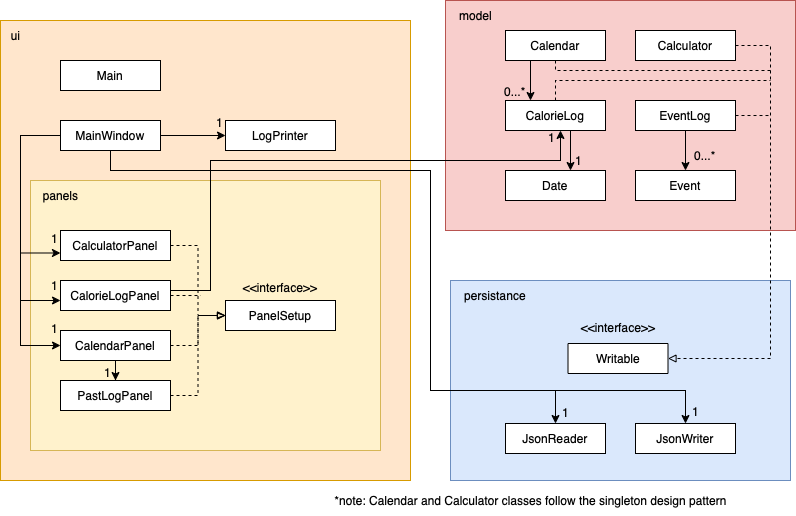

The diagram above was exported from draw.io. Its source (the exported page's mxGraphModel, read from the mxfile embedded in the PNG):
<mxGraphModel dx="954" dy="647" grid="1" gridSize="10" guides="1" tooltips="1" connect="1" arrows="1" fold="1" page="1" pageScale="1" pageWidth="850" pageHeight="1100" math="0" shadow="0">
  <root>
    <mxCell id="0" />
    <mxCell id="1" parent="0" />
    <mxCell id="zjDR8jYiadXmaC_HaVIz-20" value="" style="rounded=0;whiteSpace=wrap;html=1;fillColor=#dae8fc;strokeColor=#6c8ebf;movable=1;resizable=1;rotatable=1;deletable=1;editable=1;locked=0;connectable=1;" vertex="1" parent="1">
      <mxGeometry x="470" y="290" width="340" height="200" as="geometry" />
    </mxCell>
    <mxCell id="zjDR8jYiadXmaC_HaVIz-28" value="" style="rounded=0;whiteSpace=wrap;html=1;fillColor=#f8cecc;strokeColor=#b85450;movable=1;resizable=1;rotatable=1;deletable=1;editable=1;locked=0;connectable=1;" vertex="1" parent="1">
      <mxGeometry x="465" y="10" width="350" height="230" as="geometry" />
    </mxCell>
    <mxCell id="zjDR8jYiadXmaC_HaVIz-19" value="" style="rounded=0;whiteSpace=wrap;html=1;fillColor=#ffe6cc;strokeColor=#d79b00;movable=0;resizable=0;rotatable=0;deletable=0;editable=0;locked=1;connectable=0;" vertex="1" parent="1">
      <mxGeometry x="20" y="30" width="410" height="460" as="geometry" />
    </mxCell>
    <mxCell id="zjDR8jYiadXmaC_HaVIz-18" value="" style="rounded=0;whiteSpace=wrap;html=1;fillColor=#fff2cc;strokeColor=#d6b656;movable=0;resizable=0;rotatable=0;deletable=0;editable=0;locked=1;connectable=0;" vertex="1" parent="1">
      <mxGeometry x="50" y="190" width="350" height="270" as="geometry" />
    </mxCell>
    <mxCell id="zjDR8jYiadXmaC_HaVIz-41" style="edgeStyle=orthogonalEdgeStyle;rounded=0;orthogonalLoop=1;jettySize=auto;html=1;entryX=0;entryY=0.5;entryDx=0;entryDy=0;" edge="1" parent="1" source="zjDR8jYiadXmaC_HaVIz-1" target="zjDR8jYiadXmaC_HaVIz-14">
      <mxGeometry relative="1" as="geometry" />
    </mxCell>
    <mxCell id="zjDR8jYiadXmaC_HaVIz-45" style="edgeStyle=orthogonalEdgeStyle;rounded=0;orthogonalLoop=1;jettySize=auto;html=1;entryX=0;entryY=0.75;entryDx=0;entryDy=0;" edge="1" parent="1" source="zjDR8jYiadXmaC_HaVIz-1" target="zjDR8jYiadXmaC_HaVIz-11">
      <mxGeometry relative="1" as="geometry">
        <Array as="points">
          <mxPoint x="40" y="145" />
          <mxPoint x="40" y="262" />
        </Array>
      </mxGeometry>
    </mxCell>
    <mxCell id="zjDR8jYiadXmaC_HaVIz-46" style="edgeStyle=orthogonalEdgeStyle;rounded=0;orthogonalLoop=1;jettySize=auto;html=1;" edge="1" parent="1" source="zjDR8jYiadXmaC_HaVIz-1">
      <mxGeometry relative="1" as="geometry">
        <mxPoint x="80" y="310" as="targetPoint" />
        <Array as="points">
          <mxPoint x="40" y="145" />
          <mxPoint x="40" y="310" />
        </Array>
      </mxGeometry>
    </mxCell>
    <mxCell id="zjDR8jYiadXmaC_HaVIz-47" style="edgeStyle=orthogonalEdgeStyle;rounded=0;orthogonalLoop=1;jettySize=auto;html=1;entryX=0;entryY=0.5;entryDx=0;entryDy=0;" edge="1" parent="1" source="zjDR8jYiadXmaC_HaVIz-1" target="zjDR8jYiadXmaC_HaVIz-13">
      <mxGeometry relative="1" as="geometry">
        <Array as="points">
          <mxPoint x="40" y="145" />
          <mxPoint x="40" y="355" />
        </Array>
      </mxGeometry>
    </mxCell>
    <mxCell id="zjDR8jYiadXmaC_HaVIz-66" style="edgeStyle=orthogonalEdgeStyle;rounded=0;orthogonalLoop=1;jettySize=auto;html=1;entryX=0.5;entryY=0;entryDx=0;entryDy=0;" edge="1" parent="1" source="zjDR8jYiadXmaC_HaVIz-1" target="zjDR8jYiadXmaC_HaVIz-21">
      <mxGeometry relative="1" as="geometry">
        <Array as="points">
          <mxPoint x="130" y="180" />
          <mxPoint x="450" y="180" />
          <mxPoint x="450" y="400" />
          <mxPoint x="575" y="400" />
        </Array>
      </mxGeometry>
    </mxCell>
    <mxCell id="zjDR8jYiadXmaC_HaVIz-1" value="MainWindow" style="rounded=0;whiteSpace=wrap;html=1;" vertex="1" parent="1">
      <mxGeometry x="80" y="130" width="100" height="30" as="geometry" />
    </mxCell>
    <mxCell id="zjDR8jYiadXmaC_HaVIz-2" value="Main" style="rounded=0;whiteSpace=wrap;html=1;" vertex="1" parent="1">
      <mxGeometry x="80" y="70" width="100" height="30" as="geometry" />
    </mxCell>
    <mxCell id="zjDR8jYiadXmaC_HaVIz-63" style="edgeStyle=orthogonalEdgeStyle;rounded=0;orthogonalLoop=1;jettySize=auto;html=1;endArrow=none;endFill=0;dashed=1;" edge="1" parent="1" source="zjDR8jYiadXmaC_HaVIz-3">
      <mxGeometry relative="1" as="geometry">
        <mxPoint x="790" y="80" as="targetPoint" />
        <Array as="points">
          <mxPoint x="575" y="80" />
          <mxPoint x="790" y="80" />
        </Array>
      </mxGeometry>
    </mxCell>
    <mxCell id="zjDR8jYiadXmaC_HaVIz-71" style="edgeStyle=orthogonalEdgeStyle;rounded=0;orthogonalLoop=1;jettySize=auto;html=1;exitX=0.25;exitY=1;exitDx=0;exitDy=0;entryX=0.25;entryY=0;entryDx=0;entryDy=0;" edge="1" parent="1" source="zjDR8jYiadXmaC_HaVIz-3" target="zjDR8jYiadXmaC_HaVIz-5">
      <mxGeometry relative="1" as="geometry" />
    </mxCell>
    <mxCell id="zjDR8jYiadXmaC_HaVIz-3" value="Calendar" style="rounded=0;whiteSpace=wrap;html=1;" vertex="1" parent="1">
      <mxGeometry x="525" y="40" width="100" height="30" as="geometry" />
    </mxCell>
    <mxCell id="zjDR8jYiadXmaC_HaVIz-62" style="edgeStyle=orthogonalEdgeStyle;rounded=0;orthogonalLoop=1;jettySize=auto;html=1;entryX=1;entryY=0.5;entryDx=0;entryDy=0;dashed=1;endArrow=block;endFill=0;" edge="1" parent="1" source="zjDR8jYiadXmaC_HaVIz-4" target="zjDR8jYiadXmaC_HaVIz-23">
      <mxGeometry relative="1" as="geometry">
        <Array as="points">
          <mxPoint x="790" y="55" />
          <mxPoint x="790" y="368" />
        </Array>
      </mxGeometry>
    </mxCell>
    <mxCell id="zjDR8jYiadXmaC_HaVIz-4" value="Calculator" style="rounded=0;whiteSpace=wrap;html=1;" vertex="1" parent="1">
      <mxGeometry x="655" y="40" width="100" height="30" as="geometry" />
    </mxCell>
    <mxCell id="zjDR8jYiadXmaC_HaVIz-59" style="edgeStyle=orthogonalEdgeStyle;rounded=0;orthogonalLoop=1;jettySize=auto;html=1;exitX=0.75;exitY=1;exitDx=0;exitDy=0;entryX=0.75;entryY=0;entryDx=0;entryDy=0;" edge="1" parent="1">
      <mxGeometry relative="1" as="geometry">
        <mxPoint x="590" y="140" as="sourcePoint" />
        <mxPoint x="590" y="180" as="targetPoint" />
      </mxGeometry>
    </mxCell>
    <mxCell id="zjDR8jYiadXmaC_HaVIz-64" style="edgeStyle=orthogonalEdgeStyle;rounded=0;orthogonalLoop=1;jettySize=auto;html=1;dashed=1;endArrow=none;endFill=0;" edge="1" parent="1" source="zjDR8jYiadXmaC_HaVIz-5">
      <mxGeometry relative="1" as="geometry">
        <mxPoint x="790" y="90" as="targetPoint" />
        <Array as="points">
          <mxPoint x="575" y="90" />
        </Array>
      </mxGeometry>
    </mxCell>
    <mxCell id="zjDR8jYiadXmaC_HaVIz-5" value="CalorieLog" style="rounded=0;whiteSpace=wrap;html=1;" vertex="1" parent="1">
      <mxGeometry x="525" y="110" width="100" height="30" as="geometry" />
    </mxCell>
    <mxCell id="zjDR8jYiadXmaC_HaVIz-6" value="Date" style="rounded=0;whiteSpace=wrap;html=1;" vertex="1" parent="1">
      <mxGeometry x="525" y="180" width="100" height="30" as="geometry" />
    </mxCell>
    <mxCell id="zjDR8jYiadXmaC_HaVIz-7" value="0...*" style="text;html=1;strokeColor=none;fillColor=none;align=center;verticalAlign=middle;whiteSpace=wrap;rounded=0;" vertex="1" parent="1">
      <mxGeometry x="695" y="150" width="60" height="30" as="geometry" />
    </mxCell>
    <mxCell id="zjDR8jYiadXmaC_HaVIz-8" style="edgeStyle=orthogonalEdgeStyle;rounded=0;orthogonalLoop=1;jettySize=auto;html=1;" edge="1" parent="1" source="zjDR8jYiadXmaC_HaVIz-9" target="zjDR8jYiadXmaC_HaVIz-10">
      <mxGeometry relative="1" as="geometry" />
    </mxCell>
    <mxCell id="zjDR8jYiadXmaC_HaVIz-65" style="edgeStyle=orthogonalEdgeStyle;rounded=0;orthogonalLoop=1;jettySize=auto;html=1;exitX=1;exitY=0.5;exitDx=0;exitDy=0;dashed=1;endArrow=none;endFill=0;" edge="1" parent="1" source="zjDR8jYiadXmaC_HaVIz-9">
      <mxGeometry relative="1" as="geometry">
        <mxPoint x="790" y="125.0344827586207" as="targetPoint" />
      </mxGeometry>
    </mxCell>
    <mxCell id="zjDR8jYiadXmaC_HaVIz-9" value="EventLog" style="rounded=0;whiteSpace=wrap;html=1;" vertex="1" parent="1">
      <mxGeometry x="655" y="110" width="100" height="30" as="geometry" />
    </mxCell>
    <mxCell id="zjDR8jYiadXmaC_HaVIz-10" value="Event" style="rounded=0;whiteSpace=wrap;html=1;" vertex="1" parent="1">
      <mxGeometry x="655" y="180" width="100" height="30" as="geometry" />
    </mxCell>
    <mxCell id="zjDR8jYiadXmaC_HaVIz-36" style="edgeStyle=orthogonalEdgeStyle;rounded=0;orthogonalLoop=1;jettySize=auto;html=1;exitX=1;exitY=0.5;exitDx=0;exitDy=0;entryX=0;entryY=0.5;entryDx=0;entryDy=0;dashed=1;endArrow=block;endFill=0;" edge="1" parent="1" source="zjDR8jYiadXmaC_HaVIz-11" target="zjDR8jYiadXmaC_HaVIz-16">
      <mxGeometry relative="1" as="geometry" />
    </mxCell>
    <mxCell id="zjDR8jYiadXmaC_HaVIz-11" value="CalculatorPanel" style="rounded=0;whiteSpace=wrap;html=1;" vertex="1" parent="1">
      <mxGeometry x="80" y="240" width="110" height="30" as="geometry" />
    </mxCell>
    <mxCell id="zjDR8jYiadXmaC_HaVIz-38" style="edgeStyle=orthogonalEdgeStyle;rounded=0;orthogonalLoop=1;jettySize=auto;html=1;exitX=1;exitY=0.5;exitDx=0;exitDy=0;endArrow=none;endFill=0;dashed=1;" edge="1" parent="1" source="zjDR8jYiadXmaC_HaVIz-12">
      <mxGeometry relative="1" as="geometry">
        <mxPoint x="220" y="305.0344827586207" as="targetPoint" />
      </mxGeometry>
    </mxCell>
    <mxCell id="zjDR8jYiadXmaC_HaVIz-57" style="edgeStyle=orthogonalEdgeStyle;rounded=0;orthogonalLoop=1;jettySize=auto;html=1;" edge="1" parent="1" source="zjDR8jYiadXmaC_HaVIz-12">
      <mxGeometry relative="1" as="geometry">
        <mxPoint x="580" y="140" as="targetPoint" />
        <Array as="points">
          <mxPoint x="230" y="300" />
          <mxPoint x="230" y="170" />
          <mxPoint x="580" y="170" />
        </Array>
      </mxGeometry>
    </mxCell>
    <mxCell id="zjDR8jYiadXmaC_HaVIz-12" value="CalorieLogPanel" style="rounded=0;whiteSpace=wrap;html=1;" vertex="1" parent="1">
      <mxGeometry x="80" y="290" width="110" height="30" as="geometry" />
    </mxCell>
    <mxCell id="zjDR8jYiadXmaC_HaVIz-39" style="edgeStyle=orthogonalEdgeStyle;rounded=0;orthogonalLoop=1;jettySize=auto;html=1;entryX=0;entryY=0.5;entryDx=0;entryDy=0;dashed=1;endArrow=blockThin;endFill=0;" edge="1" parent="1" source="zjDR8jYiadXmaC_HaVIz-13" target="zjDR8jYiadXmaC_HaVIz-16">
      <mxGeometry relative="1" as="geometry" />
    </mxCell>
    <mxCell id="zjDR8jYiadXmaC_HaVIz-58" style="edgeStyle=orthogonalEdgeStyle;rounded=0;orthogonalLoop=1;jettySize=auto;html=1;entryX=0.5;entryY=0;entryDx=0;entryDy=0;" edge="1" parent="1" source="zjDR8jYiadXmaC_HaVIz-13" target="zjDR8jYiadXmaC_HaVIz-17">
      <mxGeometry relative="1" as="geometry" />
    </mxCell>
    <mxCell id="zjDR8jYiadXmaC_HaVIz-13" value="CalendarPanel" style="rounded=0;whiteSpace=wrap;html=1;" vertex="1" parent="1">
      <mxGeometry x="80" y="340" width="110" height="30" as="geometry" />
    </mxCell>
    <mxCell id="zjDR8jYiadXmaC_HaVIz-14" value="LogPrinter" style="rounded=0;whiteSpace=wrap;html=1;" vertex="1" parent="1">
      <mxGeometry x="245" y="130" width="110" height="30" as="geometry" />
    </mxCell>
    <mxCell id="zjDR8jYiadXmaC_HaVIz-16" value="PanelSetup" style="rounded=0;whiteSpace=wrap;html=1;" vertex="1" parent="1">
      <mxGeometry x="245" y="310" width="110" height="30" as="geometry" />
    </mxCell>
    <mxCell id="zjDR8jYiadXmaC_HaVIz-40" style="edgeStyle=orthogonalEdgeStyle;rounded=0;orthogonalLoop=1;jettySize=auto;html=1;exitX=1;exitY=0.5;exitDx=0;exitDy=0;entryX=0;entryY=0.5;entryDx=0;entryDy=0;dashed=1;endArrow=block;endFill=0;" edge="1" parent="1" source="zjDR8jYiadXmaC_HaVIz-17" target="zjDR8jYiadXmaC_HaVIz-16">
      <mxGeometry relative="1" as="geometry" />
    </mxCell>
    <mxCell id="zjDR8jYiadXmaC_HaVIz-17" value="PastLogPanel" style="rounded=0;whiteSpace=wrap;html=1;" vertex="1" parent="1">
      <mxGeometry x="80" y="390" width="110" height="30" as="geometry" />
    </mxCell>
    <mxCell id="zjDR8jYiadXmaC_HaVIz-21" value="JsonReader" style="rounded=0;whiteSpace=wrap;html=1;" vertex="1" parent="1">
      <mxGeometry x="525" y="433" width="100" height="30" as="geometry" />
    </mxCell>
    <mxCell id="zjDR8jYiadXmaC_HaVIz-67" style="edgeStyle=orthogonalEdgeStyle;rounded=0;orthogonalLoop=1;jettySize=auto;html=1;endArrow=none;endFill=0;startArrow=classic;startFill=1;" edge="1" parent="1" source="zjDR8jYiadXmaC_HaVIz-22">
      <mxGeometry relative="1" as="geometry">
        <mxPoint x="570" y="400.0000000000001" as="targetPoint" />
        <Array as="points">
          <mxPoint x="705" y="400" />
        </Array>
      </mxGeometry>
    </mxCell>
    <mxCell id="zjDR8jYiadXmaC_HaVIz-22" value="JsonWriter" style="rounded=0;whiteSpace=wrap;html=1;" vertex="1" parent="1">
      <mxGeometry x="655" y="433" width="100" height="30" as="geometry" />
    </mxCell>
    <mxCell id="zjDR8jYiadXmaC_HaVIz-23" value="Writable" style="rounded=0;whiteSpace=wrap;html=1;" vertex="1" parent="1">
      <mxGeometry x="587.5" y="353" width="100" height="30" as="geometry" />
    </mxCell>
    <mxCell id="zjDR8jYiadXmaC_HaVIz-24" value="&amp;lt;&amp;lt;interface&amp;gt;&amp;gt;" style="text;html=1;strokeColor=none;fillColor=none;align=center;verticalAlign=middle;whiteSpace=wrap;rounded=0;" vertex="1" parent="1">
      <mxGeometry x="608" y="322" width="60" height="30" as="geometry" />
    </mxCell>
    <mxCell id="zjDR8jYiadXmaC_HaVIz-27" value="persistance" style="text;html=1;strokeColor=none;fillColor=none;align=center;verticalAlign=middle;whiteSpace=wrap;rounded=0;" vertex="1" parent="1">
      <mxGeometry x="485" y="290" width="60" height="30" as="geometry" />
    </mxCell>
    <mxCell id="zjDR8jYiadXmaC_HaVIz-32" value="panels" style="text;html=1;align=center;verticalAlign=middle;resizable=0;points=[];autosize=1;strokeColor=none;fillColor=none;" vertex="1" parent="1">
      <mxGeometry x="50" y="190" width="60" height="30" as="geometry" />
    </mxCell>
    <mxCell id="zjDR8jYiadXmaC_HaVIz-33" value="ui" style="text;html=1;align=center;verticalAlign=middle;resizable=0;points=[];autosize=1;strokeColor=none;fillColor=none;" vertex="1" parent="1">
      <mxGeometry x="20" y="30" width="30" height="30" as="geometry" />
    </mxCell>
    <mxCell id="zjDR8jYiadXmaC_HaVIz-34" value="model" style="text;html=1;align=center;verticalAlign=middle;resizable=0;points=[];autosize=1;strokeColor=none;fillColor=none;" vertex="1" parent="1">
      <mxGeometry x="465" y="10" width="60" height="30" as="geometry" />
    </mxCell>
    <mxCell id="zjDR8jYiadXmaC_HaVIz-35" value="&amp;lt;&amp;lt;interface&amp;gt;&amp;gt;" style="text;html=1;strokeColor=none;fillColor=none;align=center;verticalAlign=middle;whiteSpace=wrap;rounded=0;" vertex="1" parent="1">
      <mxGeometry x="270" y="282" width="60" height="30" as="geometry" />
    </mxCell>
    <mxCell id="zjDR8jYiadXmaC_HaVIz-42" value="1" style="text;html=1;align=center;verticalAlign=middle;resizable=0;points=[];autosize=1;strokeColor=none;fillColor=none;" vertex="1" parent="1">
      <mxGeometry x="224" y="117" width="30" height="30" as="geometry" />
    </mxCell>
    <mxCell id="zjDR8jYiadXmaC_HaVIz-49" value="1" style="text;html=1;align=center;verticalAlign=middle;resizable=0;points=[];autosize=1;strokeColor=none;fillColor=none;" vertex="1" parent="1">
      <mxGeometry x="59" y="233" width="30" height="30" as="geometry" />
    </mxCell>
    <mxCell id="zjDR8jYiadXmaC_HaVIz-50" value="1" style="text;html=1;align=center;verticalAlign=middle;resizable=0;points=[];autosize=1;strokeColor=none;fillColor=none;" vertex="1" parent="1">
      <mxGeometry x="59" y="280" width="30" height="30" as="geometry" />
    </mxCell>
    <mxCell id="zjDR8jYiadXmaC_HaVIz-51" value="1" style="text;html=1;align=center;verticalAlign=middle;resizable=0;points=[];autosize=1;strokeColor=none;fillColor=none;" vertex="1" parent="1">
      <mxGeometry x="59" y="323" width="30" height="30" as="geometry" />
    </mxCell>
    <mxCell id="zjDR8jYiadXmaC_HaVIz-52" value="1" style="text;html=1;align=center;verticalAlign=middle;resizable=0;points=[];autosize=1;strokeColor=none;fillColor=none;" vertex="1" parent="1">
      <mxGeometry x="112" y="367" width="30" height="30" as="geometry" />
    </mxCell>
    <mxCell id="zjDR8jYiadXmaC_HaVIz-54" value="1" style="text;html=1;align=center;verticalAlign=middle;resizable=0;points=[];autosize=1;strokeColor=none;fillColor=none;" vertex="1" parent="1">
      <mxGeometry x="556" y="132" width="30" height="30" as="geometry" />
    </mxCell>
    <mxCell id="zjDR8jYiadXmaC_HaVIz-60" value="1" style="text;html=1;align=center;verticalAlign=middle;resizable=0;points=[];autosize=1;strokeColor=none;fillColor=none;" vertex="1" parent="1">
      <mxGeometry x="583" y="155" width="30" height="30" as="geometry" />
    </mxCell>
    <mxCell id="zjDR8jYiadXmaC_HaVIz-68" value="1" style="text;html=1;align=center;verticalAlign=middle;resizable=0;points=[];autosize=1;strokeColor=none;fillColor=none;" vertex="1" parent="1">
      <mxGeometry x="570" y="407" width="30" height="30" as="geometry" />
    </mxCell>
    <mxCell id="zjDR8jYiadXmaC_HaVIz-69" value="1" style="text;html=1;align=center;verticalAlign=middle;resizable=0;points=[];autosize=1;strokeColor=none;fillColor=none;" vertex="1" parent="1">
      <mxGeometry x="700" y="406" width="30" height="30" as="geometry" />
    </mxCell>
    <mxCell id="zjDR8jYiadXmaC_HaVIz-70" value="*note: Calendar and Calculator classes follow the singleton design pattern" style="text;html=1;align=center;verticalAlign=middle;resizable=0;points=[];autosize=1;strokeColor=none;fillColor=none;" vertex="1" parent="1">
      <mxGeometry x="340" y="495" width="420" height="30" as="geometry" />
    </mxCell>
    <mxCell id="zjDR8jYiadXmaC_HaVIz-72" value="0...*" style="text;html=1;strokeColor=none;fillColor=none;align=center;verticalAlign=middle;whiteSpace=wrap;rounded=0;" vertex="1" parent="1">
      <mxGeometry x="505" y="86" width="60" height="30" as="geometry" />
    </mxCell>
  </root>
</mxGraphModel>